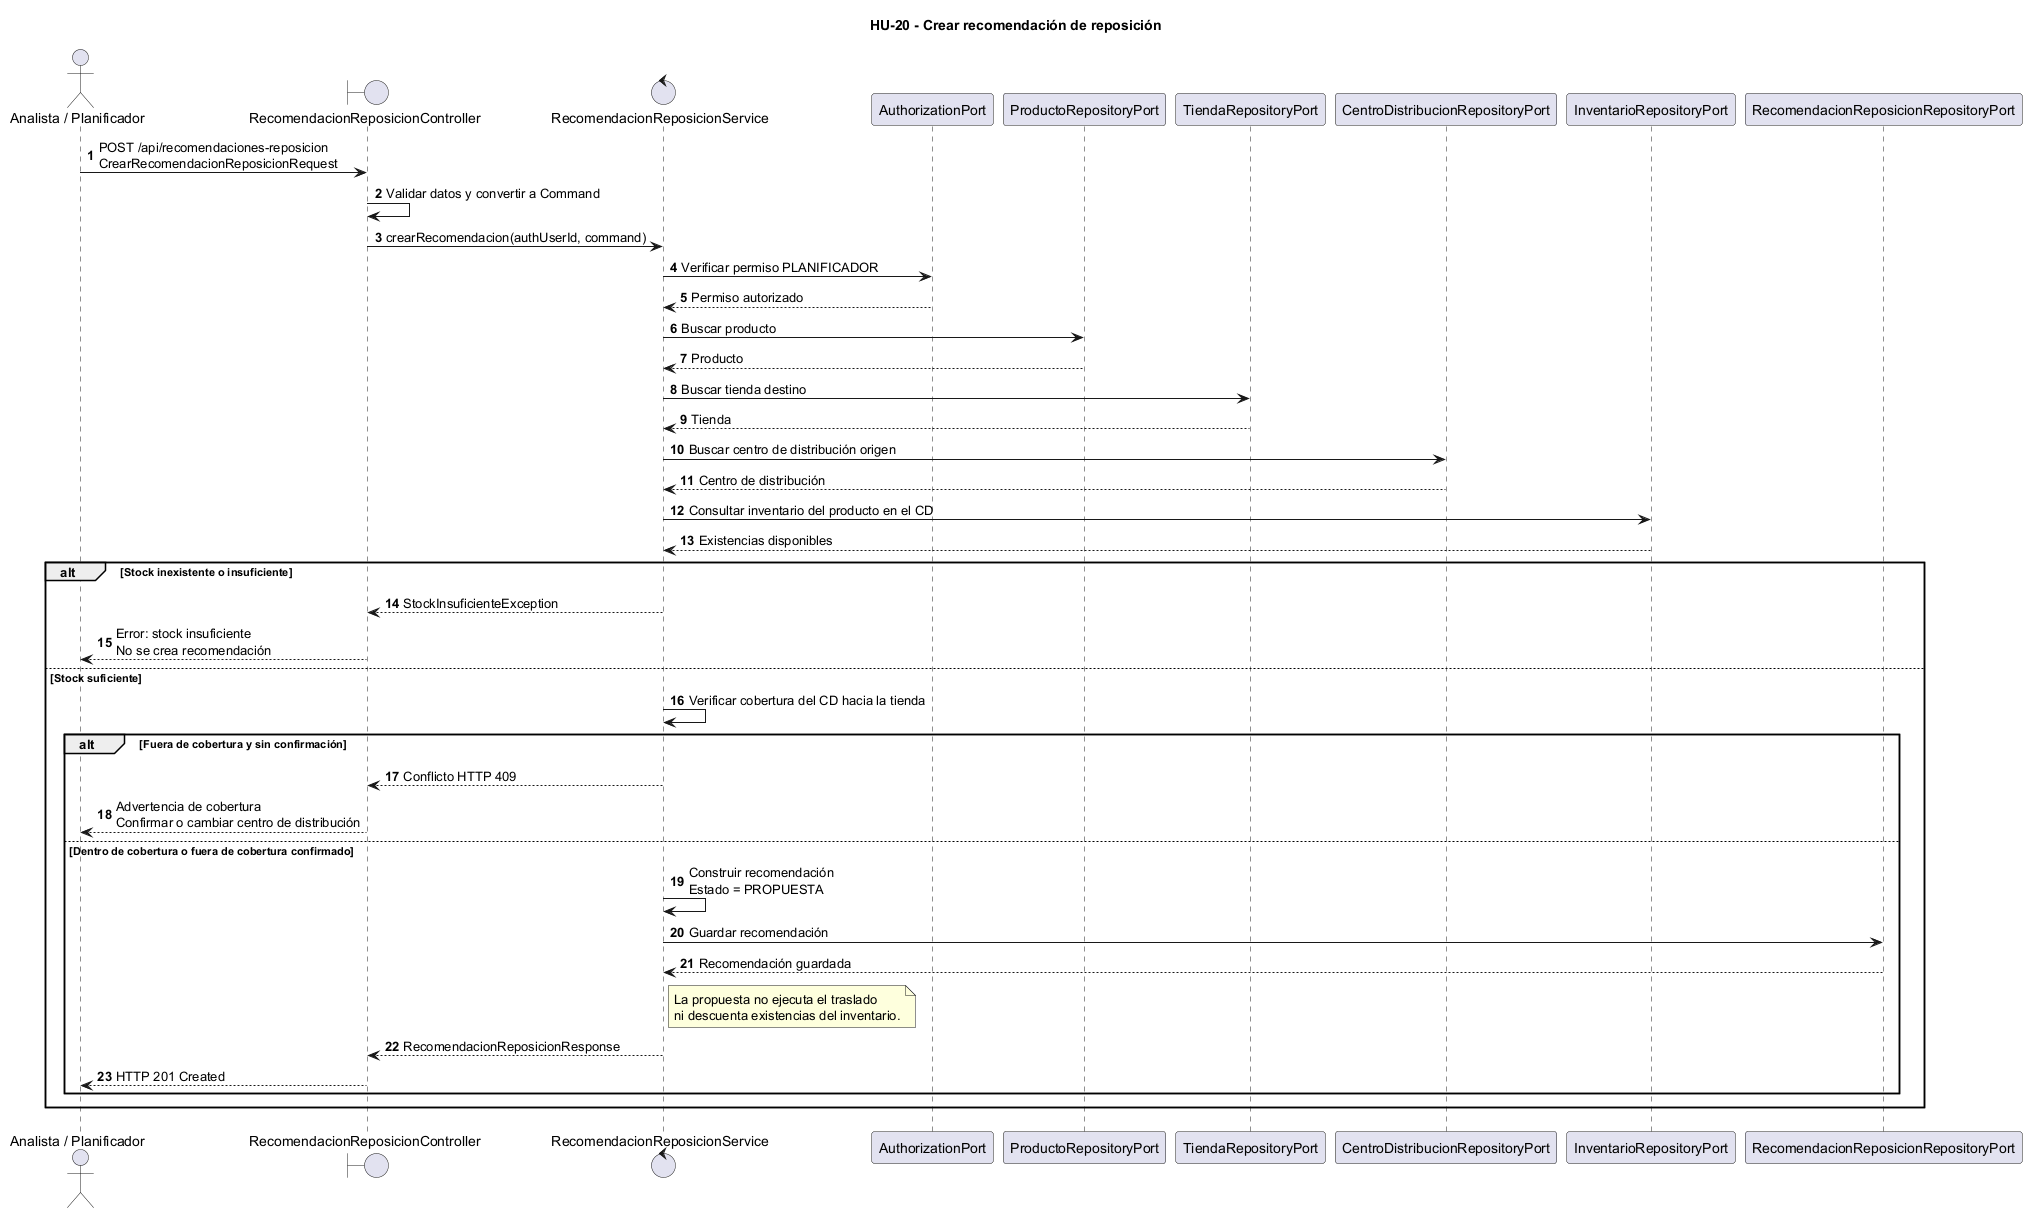

The diagram above was rendered by PlantUML. Its source (embedded in the PNG):
@startuml
title HU-20 - Crear recomendación de reposición

autonumber
actor "Analista / Planificador" as Usuario
boundary "RecomendacionReposicionController" as Controller
control "RecomendacionReposicionService" as Service
participant "AuthorizationPort" as Auth
participant "ProductoRepositoryPort" as Producto
participant "TiendaRepositoryPort" as Tienda
participant "CentroDistribucionRepositoryPort" as CD
participant "InventarioRepositoryPort" as Inventario
participant "RecomendacionReposicionRepositoryPort" as Recomendacion

Usuario -> Controller : POST /api/recomendaciones-reposicion\nCrearRecomendacionReposicionRequest
Controller -> Controller : Validar datos y convertir a Command
Controller -> Service : crearRecomendacion(authUserId, command)

Service -> Auth : Verificar permiso PLANIFICADOR
Auth --> Service : Permiso autorizado

Service -> Producto : Buscar producto
Producto --> Service : Producto

Service -> Tienda : Buscar tienda destino
Tienda --> Service : Tienda

Service -> CD : Buscar centro de distribución origen
CD --> Service : Centro de distribución

Service -> Inventario : Consultar inventario del producto en el CD
Inventario --> Service : Existencias disponibles

alt Stock inexistente o insuficiente
    Service --> Controller : StockInsuficienteException
    Controller --> Usuario : Error: stock insuficiente\nNo se crea recomendación
else Stock suficiente
    Service -> Service : Verificar cobertura del CD hacia la tienda

    alt Fuera de cobertura y sin confirmación
        Service --> Controller : Conflicto HTTP 409
        Controller --> Usuario : Advertencia de cobertura\nConfirmar o cambiar centro de distribución
    else Dentro de cobertura o fuera de cobertura confirmado
        Service -> Service : Construir recomendación\nEstado = PROPUESTA
        Service -> Recomendacion : Guardar recomendación
        Recomendacion --> Service : Recomendación guardada
        note right of Service
          La propuesta no ejecuta el traslado
          ni descuenta existencias del inventario.
        end note
        Service --> Controller : RecomendacionReposicionResponse
        Controller --> Usuario : HTTP 201 Created
    end
end

@enduml